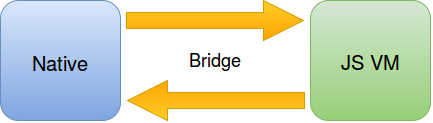

The diagram above was exported from draw.io. Its source (the exported page's mxGraphModel, read from the mxfile embedded in the PNG):
<mxGraphModel dx="788" dy="496" grid="1" gridSize="10" guides="1" tooltips="1" connect="1" arrows="1" fold="1" page="1" pageScale="1" pageWidth="826" pageHeight="1169" background="#ffffff" math="0" shadow="0">
  <root>
    <mxCell id="0" />
    <mxCell id="1" parent="0" />
    <mxCell id="3" value="&lt;font style=&quot;font-size: 20px&quot;&gt;&lt;br&gt;Native&lt;br&gt;&lt;/font&gt;&lt;font size=&quot;4&quot;&gt;&lt;br&gt;&lt;/font&gt;" style="rounded=1;whiteSpace=wrap;html=1;plain-blue" parent="1" vertex="1">
      <mxGeometry x="190" y="300" width="120" height="120" as="geometry" />
    </mxCell>
    <mxCell id="4" value="&lt;font style=&quot;font-size: 20px&quot;&gt;JS VM&lt;/font&gt;&lt;font size=&quot;4&quot;&gt;&lt;br&gt;&lt;/font&gt;" style="rounded=1;whiteSpace=wrap;html=1;plain-green" parent="1" vertex="1">
      <mxGeometry x="500" y="300" width="120" height="120" as="geometry" />
    </mxCell>
    <mxCell id="5" value="" style="html=1;shadow=0;dashed=0;align=center;verticalAlign=middle;shape=mxgraph.arrows2.arrow;dy=0.6;dx=40;notch=0;plain-orange" parent="1" vertex="1">
      <mxGeometry x="316" y="300" width="177" height="40" as="geometry" />
    </mxCell>
    <mxCell id="7" value="" style="html=1;shadow=0;dashed=0;align=center;verticalAlign=middle;shape=mxgraph.arrows2.arrow;dy=0.6;dx=40;notch=0;rotation=180;plain-orange" parent="1" vertex="1">
      <mxGeometry x="317" y="380" width="177" height="40" as="geometry" />
    </mxCell>
    <mxCell id="8" value="&lt;font style=&quot;font-size: 18px&quot;&gt;Bridge&lt;/font&gt;&lt;br&gt;" style="text;html=1;resizable=0;points=[];autosize=1;align=left;verticalAlign=top;spacingTop=-4;" parent="1" vertex="1">
      <mxGeometry x="377" y="346" width="70" height="20" as="geometry" />
    </mxCell>
  </root>
</mxGraphModel>